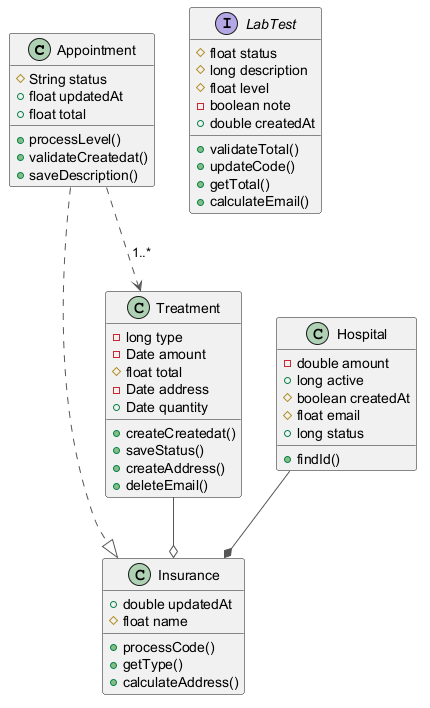

The diagram above was rendered by PlantUML. Its source (embedded in the PNG):
@startuml
skinparam ArrowColor #555555
class Appointment {
  #String status
  +float updatedAt
  +float total
  +processLevel()
  +validateCreatedat()
  +saveDescription()
}
class Insurance {
  +double updatedAt
  #float name
  +processCode()
  +getType()
  +calculateAddress()
}
class Treatment {
  -long type
  -Date amount
  #float total
  -Date address
  +Date quantity
  +createCreatedat()
  +saveStatus()
  +createAddress()
  +deleteEmail()
}
class Hospital {
  -double amount
  +long active
  #boolean createdAt
  #float email
  +long status
  +findId()
}
interface LabTest {
  #float status
  #long description
  #float level
  -boolean note
  +double createdAt
  +validateTotal()
  +updateCode()
  +getTotal()
  +calculateEmail()
}
Treatment --o Insurance
Appointment ..> Treatment : "1..*"
Appointment ..|> Insurance
Hospital --* Insurance
@enduml